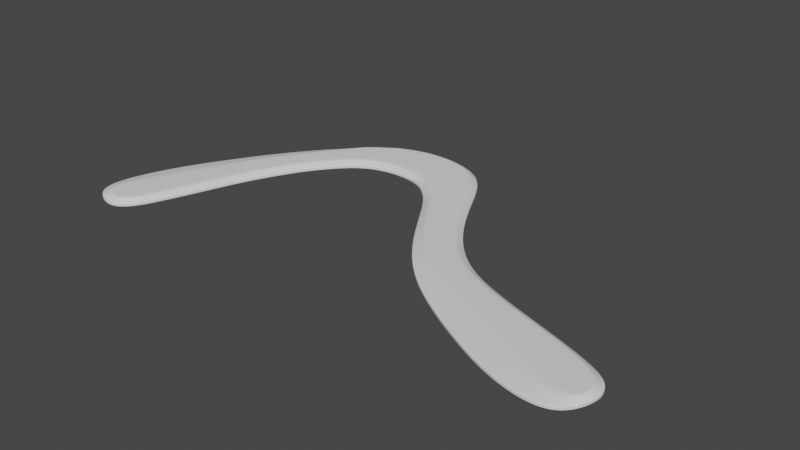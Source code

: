 # Source: questionmark.blend  (saved by Blender 3.2.14; exported with 4.5.12 LTS)
import bpy
from mathutils import Matrix  # noqa: F401  (used for matrix-valued properties, if any)

bpy.ops.wm.read_factory_settings(use_empty=True)
scene = bpy.context.scene
scene.name = 'Scene'

# ---- collections
col_collection = bpy.data.collections.new('Collection'); scene.collection.children.link(col_collection)

# ---- world
world_world = bpy.data.worlds.new('World'); scene.world = world_world
world_world.use_nodes = True; world_world.node_tree.nodes.clear()
_N = world_world.node_tree.nodes; _L = world_world.node_tree.links
n0 = _N.new('ShaderNodeOutputWorld'); n0.name = 'World Output'; n0.location = (300, 300)
n1 = _N.new('ShaderNodeBackground'); n1.name = 'Background'; n1.location = (10, 300)
n1.inputs[0].default_value = (0.05088, 0.05088, 0.05088, 1.0)
_L.new(n1.outputs[0], n0.inputs[0])
n0.is_active_output = True
world_world.color = (0.05088, 0.05088, 0.05088)
world_world.use_sun_shadow = False
world_world.sun_shadow_jitter_overblur = 0.0

# ---- meshes
me_mesh = bpy.data.meshes.new('Mesh')
me_mesh.from_pydata([(-0.1233, 0.003865, 0.0), (-0.1358, 0.0107, 0.0), (-0.1379, 0.02454, 0.0), (-0.1319, 0.04396, 0.0), (-0.1236, 0.06297, 0.0), (-0.1125, 0.0824, 0.0), (-0.1014, 0.1005, 0.0), (-0.08888, 0.1184, 0.0), (-0.07535, 0.1345, 0.0), (-0.06131, 0.1482, 0.0), (-0.04557, 0.1582, 0.0), (-0.02776, 0.1636, 0.0), (-0.007495, 0.1634, 0.0), (0.01028, 0.1562, 0.0), (0.02181, 0.1428, 0.0), (0.03036, 0.1253, 0.0), (0.04086, 0.1049, 0.0), (0.05449, 0.08496, 0.0), (0.07167, 0.06919, 0.0), (0.09154, 0.05994, 0.0), (0.1129, 0.05233, 0.0), (0.1365, 0.04468, 0.0), (0.1689, 0.01978, 0.0), (0.1653, 0.000583, 0.0), (0.1042, 0.01559, 0.0), (0.08107, 0.02855, 0.0), (0.05937, 0.04335, 0.0), (0.04217, 0.06036, 0.0), (0.02807, 0.08035, 0.0), (0.01635, 0.1, 0.0), (0.006006, 0.1163, 0.0), (-0.005895, 0.127, 0.0), (-0.02353, 0.1314, 0.0), (-0.03644, 0.1302, 0.0), (-0.04623, 0.1265, 0.0), (-0.05513, 0.1194, 0.0), (-0.06303, 0.1106, 0.0), (-0.07049, 0.09966, 0.0), (-0.07756, 0.08651, 0.0), (-0.08652, 0.06709, 0.0), (-0.09342, 0.04639, 0.0), (-0.1002, 0.02804, 0.0), (-0.1063, 0.01265, 0.0), (-0.1142, 0.004382, 0.0), (-0.1211, 0.008357, 0.0), (-0.129, 0.01133, 0.0), (-0.1296, 0.01912, 0.0), (-0.1231, 0.03492, 0.0), (-0.1153, 0.05211, 0.0), (-0.1057, 0.071, 0.0), (-0.0965, 0.08984, 0.0), (-0.08505, 0.1084, 0.0), (-0.07307, 0.1265, 0.0), (-0.05905, 0.1447, 0.0), (-0.04404, 0.1549, 0.0), (-0.02723, 0.16, 0.0), (-0.008216, 0.1598, 0.0), (0.008109, 0.1532, 0.0), (0.01875, 0.1408, 0.0), (0.02709, 0.1238, 0.0), (0.03774, 0.1032, 0.0), (0.05183, 0.08257, 0.0), (0.06956, 0.06619, 0.0), (0.09009, 0.05663, 0.0), (0.1117, 0.04892, 0.0), (0.1352, 0.04126, 0.0), (0.1667, 0.009172, 0.0), (0.1736, 0.02009, 0.0), (0.1153, 0.02673, 0.0), (0.09267, 0.03728, 0.0), (0.07124, 0.04903, 0.0), (0.05188, 0.06229, 0.0), (0.03567, 0.0783, 0.0), (0.01949, 0.1016, 0.0), (0.008883, 0.1185, 0.0), (-0.004123, 0.1303, 0.0), (-0.02325, 0.1351, 0.0), (-0.03729, 0.1338, 0.0), (-0.04811, 0.1296, 0.0), (-0.05771, 0.1219, 0.0), (-0.06602, 0.1125, 0.0), (-0.0737, 0.1012, 0.0), (-0.0809, 0.08784, 0.0), (-0.08995, 0.06827, 0.0), (-0.09684, 0.0476, 0.0), (-0.1035, 0.02948, 0.0), (-0.1093, 0.01476, 0.0), (-0.1158, 0.007918, 0.0), (0.1558, 0.03739, 0.0), (0.134, 0.01816, 0.0), (0.1242, 0.005885, 0.0), (0.1532, 0.03441, 0.0), (0.1535, 0.009768, 0.0), (0.1466, -0.0008332, 0.0), (0.1683, 0.03068, 0.0), (0.1645, 0.02746, 0.0), (-0.03576, 0.158, 0.0), (-0.05346, 0.1258, 0.0), (-0.03679, 0.1615, 0.0), (-0.05123, 0.123, 0.0), (-0.01785, 0.1607, 0.0), (-0.0428, 0.1321, 0.0), (-0.01775, 0.1644, 0.0), (-0.04143, 0.1288, 0.0), (0.0001933, 0.1577, 0.0), (-0.03036, 0.1348, 0.0), (0.00164, 0.1611, 0.0), (-0.03007, 0.1312, 0.0), (0.0138, 0.1475, 0.0), (-0.01323, 0.1336, 0.0), (0.01642, 0.15, 0.0), (-0.01425, 0.1302, 0.0)], [], [(44, 87, 46, 45), (46, 87, 86, 47), (47, 86, 85, 48), (48, 85, 84, 49), (49, 84, 83, 50), (50, 83, 82, 51), (51, 82, 81, 52), (52, 81, 80, 53), (53, 80, 79, 54), (96, 97, 78, 55), (100, 101, 77, 56), (104, 105, 76, 57), (108, 109, 75, 58), (58, 75, 74, 59), (59, 74, 73, 60), (60, 73, 72, 61), (61, 72, 71, 62), (62, 71, 70, 63), (63, 70, 69, 64), (64, 69, 68, 65), (89, 91, 65, 68), (88, 21, 65, 91), (44, 45, 1, 0), (45, 46, 2, 1), (46, 47, 3, 2), (47, 48, 4, 3), (48, 49, 5, 4), (49, 50, 6, 5), (50, 51, 7, 6), (51, 52, 8, 7), (52, 53, 9, 8), (53, 54, 10, 9), (96, 55, 11, 98), (100, 56, 12, 102), (104, 57, 13, 106), (108, 58, 14, 110), (58, 59, 15, 14), (59, 60, 16, 15), (60, 61, 17, 16), (61, 62, 18, 17), (62, 63, 19, 18), (63, 64, 20, 19), (64, 65, 21, 20), (68, 69, 25, 24), (69, 70, 26, 25), (70, 71, 27, 26), (71, 72, 28, 27), (72, 73, 29, 28), (73, 74, 30, 29), (74, 75, 31, 30), (109, 76, 32, 111), (105, 77, 33, 107), (101, 78, 34, 103), (97, 79, 35, 99), (79, 80, 36, 35), (80, 81, 37, 36), (81, 82, 38, 37), (82, 83, 39, 38), (83, 84, 40, 39), (84, 85, 41, 40), (85, 86, 42, 41), (86, 87, 43, 42), (87, 44, 0, 43), (68, 24, 90, 89), (95, 92, 66, 22), (94, 95, 22, 67), (92, 93, 23, 66), (22, 66, 23, 67), (89, 90, 93, 92), (88, 91, 95, 94), (91, 89, 92, 95), (78, 97, 99, 34), (54, 96, 98, 10), (54, 79, 97, 96), (77, 101, 103, 33), (55, 100, 102, 11), (55, 78, 101, 100), (76, 105, 107, 32), (56, 104, 106, 12), (56, 77, 105, 104), (75, 109, 111, 31), (57, 108, 110, 13), (57, 76, 109, 108)])
me_mesh.polygons.foreach_set('use_smooth', [True] * 83)
_k = {(44, 45): 0.49412, (45, 46): 0.49412, (46, 47): 0.49412, (47, 48): 0.49412, (48, 49): 0.49412, (49, 50): 0.49412, (50, 51): 0.49412, (51, 52): 0.49412, (52, 53): 0.49412, (53, 54): 0.49412, (55, 96): 0.49412, (56, 100): 0.49412, (57, 104): 0.49412, (58, 108): 0.49412, (58, 59): 0.49412, (59, 60): 0.49412, (60, 61): 0.49412, (61, 62): 0.49412, (62, 63): 0.49412, (63, 64): 0.49412, (64, 65): 0.49412, (68, 89): 0.49412, (24, 90): 1.0, (68, 69): 0.49412, (69, 70): 0.49412, (70, 71): 0.49412, (71, 72): 0.49412, (72, 73): 0.49412, (73, 74): 0.49412, (74, 75): 0.49412, (76, 109): 0.49412, (77, 105): 0.49412, (78, 101): 0.49412, (79, 97): 0.49412, (79, 80): 0.49412, (80, 81): 0.49412, (81, 82): 0.49412, (82, 83): 0.49412, (83, 84): 0.49412, (84, 85): 0.49412, (85, 86): 0.49412, (86, 87): 0.49412, (44, 87): 0.49412, (46, 87): 0.49412, (47, 86): 0.49412, (48, 85): 0.49412, (49, 84): 0.49412, (50, 83): 0.49412, (51, 82): 0.49412, (52, 81): 0.49412, (53, 80): 0.49412, (54, 79): 0.49412, (55, 78): 0.49412, (56, 77): 0.49412, (57, 76): 0.49412, (58, 75): 0.49412, (59, 74): 0.49412, (60, 73): 0.49412, (61, 72): 0.49412, (62, 71): 0.49412, (63, 70): 0.49412, (64, 69): 0.49412, (65, 68): 0.49412, (0, 1): 1.0, (1, 2): 1.0, (2, 3): 1.0, (3, 4): 1.0, (4, 5): 1.0, (5, 6): 1.0, (6, 7): 1.0, (7, 8): 1.0, (8, 9): 1.0, (9, 10): 1.0, (11, 98): 1.0, (12, 102): 1.0, (13, 106): 1.0, (14, 110): 1.0, (14, 15): 1.0, (15, 16): 1.0, (16, 17): 1.0, (17, 18): 1.0, (18, 19): 1.0, (19, 20): 1.0, (20, 21): 1.0, (66, 92): 0.49412, (24, 25): 1.0, (25, 26): 1.0, (26, 27): 1.0, (27, 28): 1.0, (28, 29): 1.0, (29, 30): 1.0, (30, 31): 1.0, (32, 111): 1.0, (33, 107): 1.0, (34, 103): 1.0, (35, 99): 1.0, (35, 36): 1.0, (36, 37): 1.0, (37, 38): 1.0, (38, 39): 1.0, (39, 40): 1.0, (40, 41): 1.0, (41, 42): 1.0, (42, 43): 1.0, (0, 43): 1.0, (21, 88): 1.0, (65, 91): 0.49412, (89, 91): 0.49412, (22, 66): 0.49412, (91, 95): 0.49412, (88, 94): 1.0, (23, 93): 1.0, (92, 95): 0.49412, (90, 93): 1.0, (67, 94): 1.0, (23, 67): 1.0, (22, 95): 0.49412, (89, 92): 0.49412, (54, 96): 0.49412, (78, 97): 0.49412, (10, 98): 1.0, (34, 99): 1.0, (55, 100): 0.49412, (77, 101): 0.49412, (11, 102): 1.0, (33, 103): 1.0, (56, 104): 0.49412, (76, 105): 0.49412, (12, 106): 1.0, (32, 107): 1.0, (57, 108): 0.49412, (75, 109): 0.49412, (13, 110): 1.0, (31, 111): 1.0}
me_mesh.attributes.new('crease_edge', 'FLOAT', 'EDGE').data.foreach_set('value', [_k.get((min(e.vertices), max(e.vertices)), 0.0) for e in me_mesh.edges])
me_mesh.update()

# ---- objects
ob_beziercircle = bpy.data.objects.new('BezierCircle', me_mesh)

# ---- transforms, parenting, visibility, modifiers, constraints
ob_beziercircle.location = (0.0, 0.0, 0.0)
_vg = ob_beziercircle.vertex_groups.new(name='Group.001')
_vg.add([22, 44, 45, 46, 47, 48, 49, 50, 51, 52, 53, 54, 55, 56, 57, 58, 59, 60, 61, 62, 63, 64, 65, 66, 68, 69, 70, 71, 72, 73, 74, 75, 76, 77, 78, 79, 80, 81, 82, 83, 84, 85, 86, 87, 89, 91, 92, 95, 96, 97, 100, 101, 104, 105, 108, 109], 1.0, 'REPLACE')
_m = ob_beziercircle.modifiers.new('Solidify', 'SOLIDIFY')
_m.thickness = 0.004
_m.thickness_vertex_group = 0.37
_m.offset = 1.0
_m.vertex_group = 'Group.001'
_m = ob_beziercircle.modifiers.new('Subdivision', 'SUBSURF')
_m.levels = 3
_m.render_levels = 3
_m = ob_beziercircle.modifiers.new('WeightedNormal', 'WEIGHTED_NORMAL')

# ---- collection membership
col_collection.objects.link(ob_beziercircle)

# ---- scene / render settings (as saved in the file)
scene.frame_start = 1; scene.frame_end = 250; scene.frame_set(1)
scene.render.engine = 'BLENDER_EEVEE_NEXT'
scene.cycles.sampling_pattern = 'TABULATED_SOBOL'
scene.cycles.use_light_tree = False
scene.view_settings.view_transform = 'Filmic'
bpy.context.view_layer.update()

# ---- added for rendering (the .blend has no active camera and no usable light): camera, sun
cam_auto = bpy.data.cameras.new('AutoCamera')
cam_auto.lens = 50.0
cam_auto.sensor_width = 36.0
cam_auto.clip_end = 1000.0
ob_auto_camera = bpy.data.objects.new('AutoCamera', cam_auto)
scene.collection.objects.link(ob_auto_camera)
ob_auto_camera.location = (0.340326, -0.305495, 0.260404)
ob_auto_camera.rotation_euler = (1.09748, -7.21219e-08, 0.694738)
scene.camera = ob_auto_camera
light_auto_sun = bpy.data.lights.new('AutoSun', 'SUN')
light_auto_sun.energy = 3.0
light_auto_sun.angle = 0.0523599
ob_auto_sun = bpy.data.objects.new('AutoSun', light_auto_sun)
scene.collection.objects.link(ob_auto_sun)
ob_auto_sun.rotation_euler = (0.872665, 0.174533, 0.523599)
bpy.context.view_layer.update()
